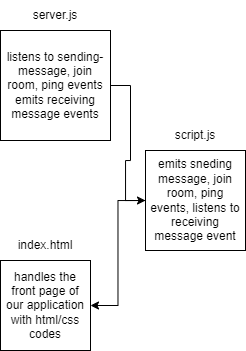

The diagram above was exported from draw.io. Its source (the exported page's mxGraphModel, read from the mxfile embedded in the PNG):
<mxGraphModel dx="1125" dy="493" grid="1" gridSize="10" guides="1" tooltips="1" connect="1" arrows="1" fold="1" page="1" pageScale="1" pageWidth="850" pageHeight="1100" math="0" shadow="0">
  <root>
    <mxCell id="wt8nfvT97zY8OdBwn4L--0" />
    <mxCell id="wt8nfvT97zY8OdBwn4L--1" parent="wt8nfvT97zY8OdBwn4L--0" />
    <mxCell id="wt8nfvT97zY8OdBwn4L--5" style="edgeStyle=orthogonalEdgeStyle;rounded=0;orthogonalLoop=1;jettySize=auto;html=1;entryX=0;entryY=0.5;entryDx=0;entryDy=0;" edge="1" parent="wt8nfvT97zY8OdBwn4L--1" source="wt8nfvT97zY8OdBwn4L--6" target="wt8nfvT97zY8OdBwn4L--8">
      <mxGeometry relative="1" as="geometry" />
    </mxCell>
    <mxCell id="wt8nfvT97zY8OdBwn4L--6" value="listens to sending-message, join room, ping events&lt;br&gt;emits receiving message events" style="whiteSpace=wrap;html=1;aspect=fixed;" vertex="1" parent="wt8nfvT97zY8OdBwn4L--1">
      <mxGeometry x="385" y="200" width="110" height="110" as="geometry" />
    </mxCell>
    <mxCell id="wt8nfvT97zY8OdBwn4L--16" style="edgeStyle=orthogonalEdgeStyle;rounded=0;orthogonalLoop=1;jettySize=auto;html=1;entryX=1;entryY=0.5;entryDx=0;entryDy=0;" edge="1" parent="wt8nfvT97zY8OdBwn4L--1" source="wt8nfvT97zY8OdBwn4L--8" target="wt8nfvT97zY8OdBwn4L--13">
      <mxGeometry relative="1" as="geometry" />
    </mxCell>
    <mxCell id="wt8nfvT97zY8OdBwn4L--8" value="emits sneding message, join room, ping events, listens to receiving message event" style="whiteSpace=wrap;html=1;aspect=fixed;" vertex="1" parent="wt8nfvT97zY8OdBwn4L--1">
      <mxGeometry x="530" y="320" width="100" height="100" as="geometry" />
    </mxCell>
    <mxCell id="wt8nfvT97zY8OdBwn4L--10" value="server.js" style="text;html=1;strokeColor=none;fillColor=none;align=center;verticalAlign=middle;whiteSpace=wrap;rounded=0;" vertex="1" parent="wt8nfvT97zY8OdBwn4L--1">
      <mxGeometry x="410" y="170" width="60" height="30" as="geometry" />
    </mxCell>
    <mxCell id="wt8nfvT97zY8OdBwn4L--12" value="script.js" style="text;html=1;strokeColor=none;fillColor=none;align=center;verticalAlign=middle;whiteSpace=wrap;rounded=0;" vertex="1" parent="wt8nfvT97zY8OdBwn4L--1">
      <mxGeometry x="550" y="290" width="60" height="30" as="geometry" />
    </mxCell>
    <mxCell id="wt8nfvT97zY8OdBwn4L--13" value="handles the front page of our application&lt;br&gt;with html/css codes" style="whiteSpace=wrap;html=1;aspect=fixed;" vertex="1" parent="wt8nfvT97zY8OdBwn4L--1">
      <mxGeometry x="385" y="430" width="90" height="90" as="geometry" />
    </mxCell>
    <mxCell id="wt8nfvT97zY8OdBwn4L--18" value="index.html" style="text;html=1;strokeColor=none;fillColor=none;align=center;verticalAlign=middle;whiteSpace=wrap;rounded=0;" vertex="1" parent="wt8nfvT97zY8OdBwn4L--1">
      <mxGeometry x="400" y="400" width="60" height="30" as="geometry" />
    </mxCell>
  </root>
</mxGraphModel>